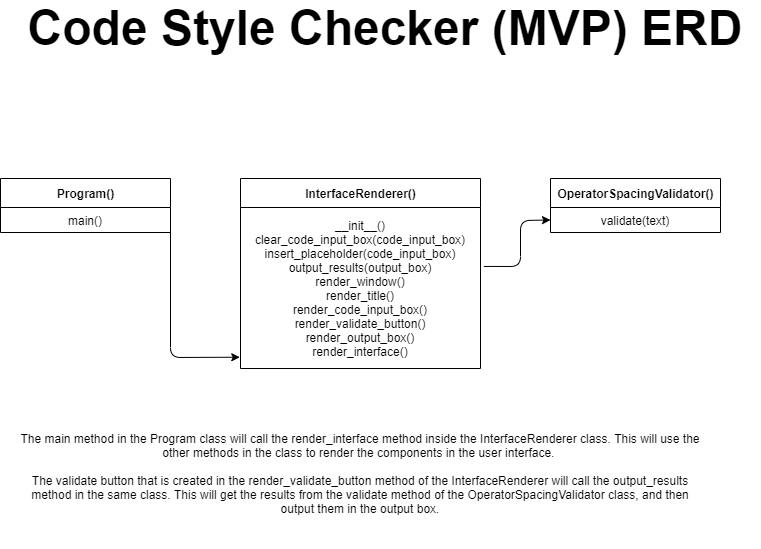

The diagram above was exported from draw.io. Its source (the exported page's mxGraphModel, read from the mxfile embedded in the PNG):
<mxGraphModel dx="1662" dy="794" grid="1" gridSize="10" guides="1" tooltips="1" connect="1" arrows="1" fold="1" page="1" pageScale="1" pageWidth="850" pageHeight="1100" math="0" shadow="0">
  <root>
    <mxCell id="0" />
    <mxCell id="1" parent="0" />
    <mxCell id="-CxN3G9Mqr5ShyEPaTt3-1" value="Program()" style="swimlane;fontStyle=1;align=center;verticalAlign=middle;childLayout=stackLayout;horizontal=1;startSize=29;horizontalStack=0;resizeParent=1;resizeParentMax=0;resizeLast=0;collapsible=0;marginBottom=0;html=1;" parent="1" vertex="1">
      <mxGeometry x="40" y="200" width="170" height="54" as="geometry" />
    </mxCell>
    <mxCell id="-CxN3G9Mqr5ShyEPaTt3-2" value="main()" style="text;html=1;strokeColor=none;fillColor=none;align=center;verticalAlign=middle;spacingLeft=4;spacingRight=4;overflow=hidden;rotatable=0;points=[[0,0.5],[1,0.5]];portConstraint=eastwest;" parent="-CxN3G9Mqr5ShyEPaTt3-1" vertex="1">
      <mxGeometry y="29" width="170" height="25" as="geometry" />
    </mxCell>
    <mxCell id="-CxN3G9Mqr5ShyEPaTt3-4" value="&lt;b&gt;&lt;font style=&quot;font-size: 48px&quot;&gt;Code Style Checker (MVP) ERD&lt;/font&gt;&lt;/b&gt;" style="text;html=1;strokeColor=none;fillColor=none;align=center;verticalAlign=middle;whiteSpace=wrap;rounded=0;" parent="1" vertex="1">
      <mxGeometry x="50" y="40" width="750" height="20" as="geometry" />
    </mxCell>
    <mxCell id="-CxN3G9Mqr5ShyEPaTt3-5" value="InterfaceRenderer()" style="swimlane;fontStyle=1;align=center;verticalAlign=middle;childLayout=stackLayout;horizontal=1;startSize=29;horizontalStack=0;resizeParent=1;resizeParentMax=0;resizeLast=0;collapsible=0;marginBottom=0;html=1;" parent="1" vertex="1">
      <mxGeometry x="280" y="200" width="240" height="190" as="geometry" />
    </mxCell>
    <mxCell id="-CxN3G9Mqr5ShyEPaTt3-6" value="__init__()&lt;br&gt;clear_code_input_box(code_input_box)&lt;br&gt;insert_placeholder(code_input_box)&lt;br&gt;output_results(output_box)&lt;br&gt;render_window()&lt;br&gt;render_title()&lt;br&gt;render_code_input_box()&lt;br&gt;render_validate_button()&lt;br&gt;render_output_box()&lt;br&gt;render_interface()" style="text;html=1;strokeColor=none;fillColor=none;align=center;verticalAlign=middle;spacingLeft=4;spacingRight=4;overflow=hidden;rotatable=0;points=[[0,0.5],[1,0.5]];portConstraint=eastwest;" parent="-CxN3G9Mqr5ShyEPaTt3-5" vertex="1">
      <mxGeometry y="29" width="240" height="161" as="geometry" />
    </mxCell>
    <mxCell id="-CxN3G9Mqr5ShyEPaTt3-7" value="OperatorSpacingValidator()" style="swimlane;fontStyle=1;align=center;verticalAlign=middle;childLayout=stackLayout;horizontal=1;startSize=29;horizontalStack=0;resizeParent=1;resizeParentMax=0;resizeLast=0;collapsible=0;marginBottom=0;html=1;" parent="1" vertex="1">
      <mxGeometry x="590" y="200" width="170" height="54" as="geometry" />
    </mxCell>
    <mxCell id="-CxN3G9Mqr5ShyEPaTt3-8" value="validate(text)" style="text;html=1;strokeColor=none;fillColor=none;align=center;verticalAlign=middle;spacingLeft=4;spacingRight=4;overflow=hidden;rotatable=0;points=[[0,0.5],[1,0.5]];portConstraint=eastwest;" parent="-CxN3G9Mqr5ShyEPaTt3-7" vertex="1">
      <mxGeometry y="29" width="170" height="25" as="geometry" />
    </mxCell>
    <mxCell id="-CxN3G9Mqr5ShyEPaTt3-9" value="" style="endArrow=classic;html=1;exitX=1;exitY=0.5;exitDx=0;exitDy=0;entryX=-0.003;entryY=0.93;entryDx=0;entryDy=0;entryPerimeter=0;" parent="1" source="-CxN3G9Mqr5ShyEPaTt3-2" target="-CxN3G9Mqr5ShyEPaTt3-6" edge="1">
      <mxGeometry width="50" height="50" relative="1" as="geometry">
        <mxPoint x="100" y="360" as="sourcePoint" />
        <mxPoint x="150" y="310" as="targetPoint" />
        <Array as="points">
          <mxPoint x="210" y="379" />
        </Array>
      </mxGeometry>
    </mxCell>
    <mxCell id="-CxN3G9Mqr5ShyEPaTt3-10" value="" style="endArrow=classic;html=1;exitX=1.014;exitY=0.366;exitDx=0;exitDy=0;exitPerimeter=0;entryX=0;entryY=0.5;entryDx=0;entryDy=0;" parent="1" source="-CxN3G9Mqr5ShyEPaTt3-6" target="-CxN3G9Mqr5ShyEPaTt3-8" edge="1">
      <mxGeometry width="50" height="50" relative="1" as="geometry">
        <mxPoint x="600" y="380" as="sourcePoint" />
        <mxPoint x="650" y="330" as="targetPoint" />
        <Array as="points">
          <mxPoint x="560" y="288" />
          <mxPoint x="560" y="242" />
        </Array>
      </mxGeometry>
    </mxCell>
    <mxCell id="-CxN3G9Mqr5ShyEPaTt3-11" value="The main method in the Program class will call the render_interface method inside the InterfaceRenderer class. This will use the other methods in the class to render the components in the user interface.&amp;nbsp;&lt;br&gt;&lt;br&gt;The validate button that is created in the render_validate_button method of the InterfaceRenderer will call the output_results method in the same class. This will get the results from the validate method of the OperatorSpacingValidator class, and then output them in the output box." style="text;html=1;strokeColor=none;fillColor=none;align=center;verticalAlign=middle;whiteSpace=wrap;rounded=0;" parent="1" vertex="1">
      <mxGeometry x="55" y="420" width="690" height="150" as="geometry" />
    </mxCell>
  </root>
</mxGraphModel>